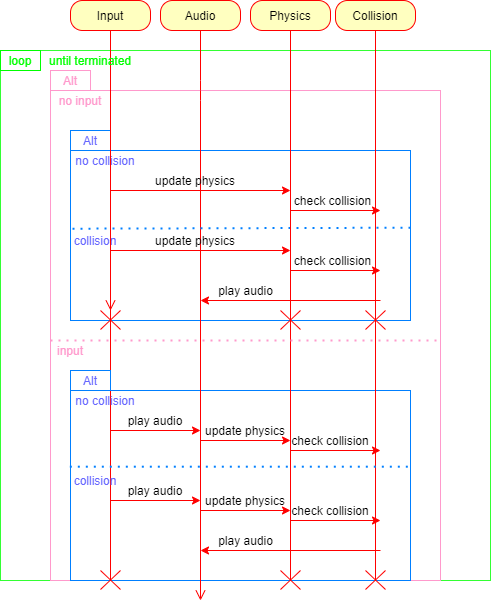

The diagram above was exported from draw.io. Its source (the exported page's mxGraphModel, read from the mxfile embedded in the PNG):
<mxGraphModel dx="824" dy="575" grid="1" gridSize="10" guides="1" tooltips="1" connect="1" arrows="1" fold="1" page="1" pageScale="1" pageWidth="850" pageHeight="1100" math="0" shadow="0">
  <root>
    <mxCell id="IyGlFojMm6XrgAad6OVP-0" />
    <mxCell id="IyGlFojMm6XrgAad6OVP-1" parent="IyGlFojMm6XrgAad6OVP-0" />
    <mxCell id="IyGlFojMm6XrgAad6OVP-16" value="" style="rounded=0;whiteSpace=wrap;html=1;strokeColor=#33FF33;" parent="IyGlFojMm6XrgAad6OVP-1" vertex="1">
      <mxGeometry x="90" y="120" width="490" height="530" as="geometry" />
    </mxCell>
    <mxCell id="IyGlFojMm6XrgAad6OVP-17" value="" style="rounded=0;whiteSpace=wrap;html=1;strokeColor=#FF99CC;" parent="IyGlFojMm6XrgAad6OVP-1" vertex="1">
      <mxGeometry x="140" y="160" width="390" height="490" as="geometry" />
    </mxCell>
    <mxCell id="IyGlFojMm6XrgAad6OVP-36" value="" style="rounded=0;whiteSpace=wrap;html=1;strokeColor=#007FFF;" parent="IyGlFojMm6XrgAad6OVP-1" vertex="1">
      <mxGeometry x="160" y="460" width="340" height="190" as="geometry" />
    </mxCell>
    <mxCell id="IyGlFojMm6XrgAad6OVP-25" value="" style="rounded=0;whiteSpace=wrap;html=1;strokeColor=#007FFF;" parent="IyGlFojMm6XrgAad6OVP-1" vertex="1">
      <mxGeometry x="160" y="220" width="340" height="170" as="geometry" />
    </mxCell>
    <mxCell id="IyGlFojMm6XrgAad6OVP-26" value="" style="rounded=0;whiteSpace=wrap;html=1;strokeColor=#007FFF;" parent="IyGlFojMm6XrgAad6OVP-1" vertex="1">
      <mxGeometry x="160" y="200" width="40" height="20" as="geometry" />
    </mxCell>
    <mxCell id="IyGlFojMm6XrgAad6OVP-27" value="&lt;font color=&quot;#6666ff&quot;&gt;Alt&lt;/font&gt;" style="text;html=1;fillColor=none;align=center;verticalAlign=middle;whiteSpace=wrap;rounded=0;strokeColor=#007FFF;" parent="IyGlFojMm6XrgAad6OVP-1" vertex="1">
      <mxGeometry x="160" y="200" width="40" height="20" as="geometry" />
    </mxCell>
    <mxCell id="IyGlFojMm6XrgAad6OVP-4" value="Input" style="rounded=1;whiteSpace=wrap;html=1;arcSize=40;fontColor=#000000;fillColor=#ffffc0;strokeColor=#ff0000;" parent="IyGlFojMm6XrgAad6OVP-1" vertex="1">
      <mxGeometry x="160" y="70" width="80" height="30" as="geometry" />
    </mxCell>
    <mxCell id="IyGlFojMm6XrgAad6OVP-5" value="" style="edgeStyle=orthogonalEdgeStyle;html=1;verticalAlign=bottom;endArrow=none;endSize=8;strokeColor=#ff0000;endFill=0;" parent="IyGlFojMm6XrgAad6OVP-1" source="IyGlFojMm6XrgAad6OVP-73" edge="1">
      <mxGeometry relative="1" as="geometry">
        <mxPoint x="200" y="650" as="targetPoint" />
        <Array as="points">
          <mxPoint x="200" y="160" />
        </Array>
      </mxGeometry>
    </mxCell>
    <mxCell id="IyGlFojMm6XrgAad6OVP-6" value="Audio" style="rounded=1;whiteSpace=wrap;html=1;arcSize=40;fontColor=#000000;fillColor=#ffffc0;strokeColor=#ff0000;" parent="IyGlFojMm6XrgAad6OVP-1" vertex="1">
      <mxGeometry x="250" y="70" width="80" height="30" as="geometry" />
    </mxCell>
    <mxCell id="IyGlFojMm6XrgAad6OVP-7" value="" style="edgeStyle=orthogonalEdgeStyle;html=1;verticalAlign=bottom;endArrow=open;endSize=8;strokeColor=#ff0000;" parent="IyGlFojMm6XrgAad6OVP-1" source="IyGlFojMm6XrgAad6OVP-6" edge="1">
      <mxGeometry relative="1" as="geometry">
        <mxPoint x="290" y="670" as="targetPoint" />
        <Array as="points">
          <mxPoint x="290" y="160" />
        </Array>
      </mxGeometry>
    </mxCell>
    <mxCell id="IyGlFojMm6XrgAad6OVP-8" value="Physics" style="rounded=1;whiteSpace=wrap;html=1;arcSize=40;fontColor=#000000;fillColor=#ffffc0;strokeColor=#ff0000;" parent="IyGlFojMm6XrgAad6OVP-1" vertex="1">
      <mxGeometry x="340" y="70" width="80" height="30" as="geometry" />
    </mxCell>
    <mxCell id="IyGlFojMm6XrgAad6OVP-9" value="" style="edgeStyle=orthogonalEdgeStyle;html=1;verticalAlign=bottom;endArrow=none;endSize=8;strokeColor=#ff0000;endFill=0;" parent="IyGlFojMm6XrgAad6OVP-1" source="IyGlFojMm6XrgAad6OVP-71" edge="1">
      <mxGeometry relative="1" as="geometry">
        <mxPoint x="380" y="650" as="targetPoint" />
        <Array as="points">
          <mxPoint x="380" y="160" />
        </Array>
      </mxGeometry>
    </mxCell>
    <mxCell id="IyGlFojMm6XrgAad6OVP-10" value="Collision" style="rounded=1;whiteSpace=wrap;html=1;arcSize=40;fontColor=#000000;fillColor=#ffffc0;strokeColor=#ff0000;" parent="IyGlFojMm6XrgAad6OVP-1" vertex="1">
      <mxGeometry x="425" y="70" width="80" height="30" as="geometry" />
    </mxCell>
    <mxCell id="IyGlFojMm6XrgAad6OVP-11" value="" style="edgeStyle=orthogonalEdgeStyle;html=1;verticalAlign=bottom;endArrow=none;endSize=8;strokeColor=#ff0000;endFill=0;" parent="IyGlFojMm6XrgAad6OVP-1" source="IyGlFojMm6XrgAad6OVP-69" edge="1">
      <mxGeometry relative="1" as="geometry">
        <mxPoint x="465" y="650" as="targetPoint" />
        <Array as="points">
          <mxPoint x="465" y="160" />
        </Array>
      </mxGeometry>
    </mxCell>
    <mxCell id="IyGlFojMm6XrgAad6OVP-19" value="&lt;font color=&quot;#ff99cc&quot;&gt;Alt&lt;/font&gt;" style="text;html=1;fillColor=none;align=center;verticalAlign=middle;whiteSpace=wrap;rounded=0;strokeColor=#FF99CC;" parent="IyGlFojMm6XrgAad6OVP-1" vertex="1">
      <mxGeometry x="140" y="140" width="40" height="20" as="geometry" />
    </mxCell>
    <mxCell id="IyGlFojMm6XrgAad6OVP-24" value="&lt;font color=&quot;#ff99cc&quot;&gt;no input&lt;/font&gt;" style="text;html=1;strokeColor=none;fillColor=none;align=center;verticalAlign=middle;whiteSpace=wrap;rounded=0;" parent="IyGlFojMm6XrgAad6OVP-1" vertex="1">
      <mxGeometry x="140" y="160" width="60" height="20" as="geometry" />
    </mxCell>
    <mxCell id="IyGlFojMm6XrgAad6OVP-28" value="&lt;font color=&quot;#6666ff&quot;&gt;no collision&lt;/font&gt;" style="text;html=1;strokeColor=none;fillColor=none;align=center;verticalAlign=middle;whiteSpace=wrap;rounded=0;" parent="IyGlFojMm6XrgAad6OVP-1" vertex="1">
      <mxGeometry x="160" y="220" width="70" height="20" as="geometry" />
    </mxCell>
    <mxCell id="IyGlFojMm6XrgAad6OVP-29" value="" style="endArrow=classic;html=1;strokeColor=#FF0000;" parent="IyGlFojMm6XrgAad6OVP-1" edge="1">
      <mxGeometry width="50" height="50" relative="1" as="geometry">
        <mxPoint x="200" y="260" as="sourcePoint" />
        <mxPoint x="380" y="260" as="targetPoint" />
      </mxGeometry>
    </mxCell>
    <mxCell id="IyGlFojMm6XrgAad6OVP-30" value="" style="endArrow=classic;html=1;strokeColor=#FF0000;" parent="IyGlFojMm6XrgAad6OVP-1" edge="1">
      <mxGeometry width="50" height="50" relative="1" as="geometry">
        <mxPoint x="380" y="280" as="sourcePoint" />
        <mxPoint x="470" y="280" as="targetPoint" />
      </mxGeometry>
    </mxCell>
    <mxCell id="IyGlFojMm6XrgAad6OVP-31" value="update physics" style="text;html=1;strokeColor=none;fillColor=none;align=center;verticalAlign=middle;whiteSpace=wrap;rounded=0;" parent="IyGlFojMm6XrgAad6OVP-1" vertex="1">
      <mxGeometry x="240" y="240" width="90" height="20" as="geometry" />
    </mxCell>
    <mxCell id="IyGlFojMm6XrgAad6OVP-32" value="check collision" style="text;html=1;strokeColor=none;fillColor=none;align=center;verticalAlign=middle;whiteSpace=wrap;rounded=0;" parent="IyGlFojMm6XrgAad6OVP-1" vertex="1">
      <mxGeometry x="380" y="260" width="85" height="20" as="geometry" />
    </mxCell>
    <mxCell id="IyGlFojMm6XrgAad6OVP-34" value="" style="endArrow=none;dashed=1;html=1;dashPattern=1 3;strokeWidth=2;strokeColor=#FF99CC;" parent="IyGlFojMm6XrgAad6OVP-1" edge="1">
      <mxGeometry width="50" height="50" relative="1" as="geometry">
        <mxPoint x="140" y="410" as="sourcePoint" />
        <mxPoint x="530" y="410" as="targetPoint" />
      </mxGeometry>
    </mxCell>
    <mxCell id="IyGlFojMm6XrgAad6OVP-35" value="&lt;font color=&quot;#ff99cc&quot;&gt;input&lt;/font&gt;" style="text;html=1;strokeColor=none;fillColor=none;align=center;verticalAlign=middle;whiteSpace=wrap;rounded=0;" parent="IyGlFojMm6XrgAad6OVP-1" vertex="1">
      <mxGeometry x="140" y="410" width="40" height="20" as="geometry" />
    </mxCell>
    <mxCell id="IyGlFojMm6XrgAad6OVP-37" value="" style="rounded=0;whiteSpace=wrap;html=1;strokeColor=#007FFF;" parent="IyGlFojMm6XrgAad6OVP-1" vertex="1">
      <mxGeometry x="160" y="440" width="40" height="20" as="geometry" />
    </mxCell>
    <mxCell id="IyGlFojMm6XrgAad6OVP-38" value="&lt;font color=&quot;#6666ff&quot;&gt;Alt&lt;/font&gt;" style="text;html=1;fillColor=none;align=center;verticalAlign=middle;whiteSpace=wrap;rounded=0;strokeColor=#007FFF;" parent="IyGlFojMm6XrgAad6OVP-1" vertex="1">
      <mxGeometry x="160" y="440" width="40" height="20" as="geometry" />
    </mxCell>
    <mxCell id="IyGlFojMm6XrgAad6OVP-39" value="&lt;font color=&quot;#6666ff&quot;&gt;no collision&lt;/font&gt;" style="text;html=1;strokeColor=none;fillColor=none;align=center;verticalAlign=middle;whiteSpace=wrap;rounded=0;" parent="IyGlFojMm6XrgAad6OVP-1" vertex="1">
      <mxGeometry x="160" y="460" width="70" height="20" as="geometry" />
    </mxCell>
    <mxCell id="IyGlFojMm6XrgAad6OVP-40" value="" style="endArrow=classic;html=1;strokeColor=#FF0000;" parent="IyGlFojMm6XrgAad6OVP-1" edge="1">
      <mxGeometry width="50" height="50" relative="1" as="geometry">
        <mxPoint x="200" y="500" as="sourcePoint" />
        <mxPoint x="290" y="500" as="targetPoint" />
      </mxGeometry>
    </mxCell>
    <mxCell id="IyGlFojMm6XrgAad6OVP-41" value="" style="endArrow=classic;html=1;strokeColor=#FF0000;" parent="IyGlFojMm6XrgAad6OVP-1" edge="1">
      <mxGeometry width="50" height="50" relative="1" as="geometry">
        <mxPoint x="380" y="520" as="sourcePoint" />
        <mxPoint x="470" y="520" as="targetPoint" />
      </mxGeometry>
    </mxCell>
    <mxCell id="IyGlFojMm6XrgAad6OVP-42" value="play audio" style="text;html=1;strokeColor=none;fillColor=none;align=center;verticalAlign=middle;whiteSpace=wrap;rounded=0;" parent="IyGlFojMm6XrgAad6OVP-1" vertex="1">
      <mxGeometry x="200" y="480" width="90" height="20" as="geometry" />
    </mxCell>
    <mxCell id="IyGlFojMm6XrgAad6OVP-43" value="check collision" style="text;html=1;strokeColor=none;fillColor=none;align=center;verticalAlign=middle;whiteSpace=wrap;rounded=0;" parent="IyGlFojMm6XrgAad6OVP-1" vertex="1">
      <mxGeometry x="380" y="500" width="80" height="20" as="geometry" />
    </mxCell>
    <mxCell id="IyGlFojMm6XrgAad6OVP-45" value="" style="endArrow=classic;html=1;strokeColor=#FF0000;" parent="IyGlFojMm6XrgAad6OVP-1" edge="1">
      <mxGeometry width="50" height="50" relative="1" as="geometry">
        <mxPoint x="290" y="510" as="sourcePoint" />
        <mxPoint x="380" y="510" as="targetPoint" />
      </mxGeometry>
    </mxCell>
    <mxCell id="IyGlFojMm6XrgAad6OVP-46" value="update physics" style="text;html=1;strokeColor=none;fillColor=none;align=center;verticalAlign=middle;whiteSpace=wrap;rounded=0;" parent="IyGlFojMm6XrgAad6OVP-1" vertex="1">
      <mxGeometry x="290" y="490" width="90" height="20" as="geometry" />
    </mxCell>
    <mxCell id="IyGlFojMm6XrgAad6OVP-49" value="" style="endArrow=classic;html=1;strokeColor=#FF0000;" parent="IyGlFojMm6XrgAad6OVP-1" edge="1">
      <mxGeometry width="50" height="50" relative="1" as="geometry">
        <mxPoint x="200" y="320" as="sourcePoint" />
        <mxPoint x="380" y="320" as="targetPoint" />
      </mxGeometry>
    </mxCell>
    <mxCell id="IyGlFojMm6XrgAad6OVP-50" value="update physics" style="text;html=1;strokeColor=none;fillColor=none;align=center;verticalAlign=middle;whiteSpace=wrap;rounded=0;" parent="IyGlFojMm6XrgAad6OVP-1" vertex="1">
      <mxGeometry x="240" y="300" width="90" height="20" as="geometry" />
    </mxCell>
    <mxCell id="IyGlFojMm6XrgAad6OVP-53" value="" style="endArrow=classic;html=1;strokeColor=#FF0000;" parent="IyGlFojMm6XrgAad6OVP-1" edge="1">
      <mxGeometry width="50" height="50" relative="1" as="geometry">
        <mxPoint x="380" y="340" as="sourcePoint" />
        <mxPoint x="470" y="340" as="targetPoint" />
      </mxGeometry>
    </mxCell>
    <mxCell id="IyGlFojMm6XrgAad6OVP-54" value="check collision" style="text;html=1;strokeColor=none;fillColor=none;align=center;verticalAlign=middle;whiteSpace=wrap;rounded=0;" parent="IyGlFojMm6XrgAad6OVP-1" vertex="1">
      <mxGeometry x="380" y="320" width="85" height="20" as="geometry" />
    </mxCell>
    <mxCell id="IyGlFojMm6XrgAad6OVP-55" value="" style="endArrow=none;dashed=1;html=1;dashPattern=1 3;strokeWidth=2;exitX=0.006;exitY=0.46;exitDx=0;exitDy=0;entryX=1.003;entryY=0.454;entryDx=0;entryDy=0;strokeColor=#007FFF;exitPerimeter=0;entryPerimeter=0;" parent="IyGlFojMm6XrgAad6OVP-1" source="IyGlFojMm6XrgAad6OVP-25" target="IyGlFojMm6XrgAad6OVP-25" edge="1">
      <mxGeometry width="50" height="50" relative="1" as="geometry">
        <mxPoint x="170" y="545" as="sourcePoint" />
        <mxPoint x="510" y="545" as="targetPoint" />
      </mxGeometry>
    </mxCell>
    <mxCell id="IyGlFojMm6XrgAad6OVP-56" value="&lt;font color=&quot;#6666ff&quot;&gt;collision&lt;/font&gt;" style="text;html=1;strokeColor=none;fillColor=none;align=center;verticalAlign=middle;whiteSpace=wrap;rounded=0;" parent="IyGlFojMm6XrgAad6OVP-1" vertex="1">
      <mxGeometry x="160" y="300" width="50" height="20" as="geometry" />
    </mxCell>
    <mxCell id="IyGlFojMm6XrgAad6OVP-57" value="&lt;font color=&quot;#6666ff&quot;&gt;collision&lt;/font&gt;" style="text;html=1;strokeColor=none;fillColor=none;align=center;verticalAlign=middle;whiteSpace=wrap;rounded=0;" parent="IyGlFojMm6XrgAad6OVP-1" vertex="1">
      <mxGeometry x="160" y="540" width="50" height="20" as="geometry" />
    </mxCell>
    <mxCell id="IyGlFojMm6XrgAad6OVP-58" value="" style="endArrow=classic;html=1;strokeColor=#FF0000;" parent="IyGlFojMm6XrgAad6OVP-1" edge="1">
      <mxGeometry width="50" height="50" relative="1" as="geometry">
        <mxPoint x="200" y="570" as="sourcePoint" />
        <mxPoint x="290" y="570" as="targetPoint" />
      </mxGeometry>
    </mxCell>
    <mxCell id="IyGlFojMm6XrgAad6OVP-59" value="" style="endArrow=classic;html=1;strokeColor=#FF0000;" parent="IyGlFojMm6XrgAad6OVP-1" edge="1">
      <mxGeometry width="50" height="50" relative="1" as="geometry">
        <mxPoint x="380" y="590" as="sourcePoint" />
        <mxPoint x="470" y="590" as="targetPoint" />
      </mxGeometry>
    </mxCell>
    <mxCell id="IyGlFojMm6XrgAad6OVP-60" value="play audio" style="text;html=1;strokeColor=none;fillColor=none;align=center;verticalAlign=middle;whiteSpace=wrap;rounded=0;" parent="IyGlFojMm6XrgAad6OVP-1" vertex="1">
      <mxGeometry x="200" y="550" width="90" height="20" as="geometry" />
    </mxCell>
    <mxCell id="IyGlFojMm6XrgAad6OVP-61" value="check collision" style="text;html=1;strokeColor=none;fillColor=none;align=center;verticalAlign=middle;whiteSpace=wrap;rounded=0;" parent="IyGlFojMm6XrgAad6OVP-1" vertex="1">
      <mxGeometry x="380" y="570" width="80" height="20" as="geometry" />
    </mxCell>
    <mxCell id="IyGlFojMm6XrgAad6OVP-62" value="" style="endArrow=classic;html=1;strokeColor=#FF0000;" parent="IyGlFojMm6XrgAad6OVP-1" edge="1">
      <mxGeometry width="50" height="50" relative="1" as="geometry">
        <mxPoint x="290" y="580" as="sourcePoint" />
        <mxPoint x="380" y="580" as="targetPoint" />
      </mxGeometry>
    </mxCell>
    <mxCell id="IyGlFojMm6XrgAad6OVP-63" value="update physics" style="text;html=1;strokeColor=none;fillColor=none;align=center;verticalAlign=middle;whiteSpace=wrap;rounded=0;" parent="IyGlFojMm6XrgAad6OVP-1" vertex="1">
      <mxGeometry x="290" y="560" width="90" height="20" as="geometry" />
    </mxCell>
    <mxCell id="IyGlFojMm6XrgAad6OVP-64" value="" style="endArrow=none;dashed=1;html=1;dashPattern=1 3;strokeWidth=2;exitX=-0.002;exitY=0.401;exitDx=0;exitDy=0;entryX=1;entryY=0.401;entryDx=0;entryDy=0;strokeColor=#007FFF;exitPerimeter=0;entryPerimeter=0;" parent="IyGlFojMm6XrgAad6OVP-1" source="IyGlFojMm6XrgAad6OVP-36" target="IyGlFojMm6XrgAad6OVP-36" edge="1">
      <mxGeometry width="50" height="50" relative="1" as="geometry">
        <mxPoint x="172.03999999999996" y="308.20000000000005" as="sourcePoint" />
        <mxPoint x="511.02" y="307.17999999999995" as="targetPoint" />
      </mxGeometry>
    </mxCell>
    <mxCell id="IyGlFojMm6XrgAad6OVP-65" value="" style="endArrow=classic;html=1;strokeColor=#FF0000;" parent="IyGlFojMm6XrgAad6OVP-1" edge="1">
      <mxGeometry width="50" height="50" relative="1" as="geometry">
        <mxPoint x="470" y="370" as="sourcePoint" />
        <mxPoint x="290" y="370" as="targetPoint" />
      </mxGeometry>
    </mxCell>
    <mxCell id="IyGlFojMm6XrgAad6OVP-66" value="play audio" style="text;html=1;strokeColor=none;fillColor=none;align=center;verticalAlign=middle;whiteSpace=wrap;rounded=0;" parent="IyGlFojMm6XrgAad6OVP-1" vertex="1">
      <mxGeometry x="302.5" y="350" width="65" height="20" as="geometry" />
    </mxCell>
    <mxCell id="IyGlFojMm6XrgAad6OVP-67" value="" style="endArrow=classic;html=1;strokeColor=#FF0000;" parent="IyGlFojMm6XrgAad6OVP-1" edge="1">
      <mxGeometry width="50" height="50" relative="1" as="geometry">
        <mxPoint x="470" y="620" as="sourcePoint" />
        <mxPoint x="290" y="620" as="targetPoint" />
      </mxGeometry>
    </mxCell>
    <mxCell id="IyGlFojMm6XrgAad6OVP-68" value="play audio" style="text;html=1;strokeColor=none;fillColor=none;align=center;verticalAlign=middle;whiteSpace=wrap;rounded=0;" parent="IyGlFojMm6XrgAad6OVP-1" vertex="1">
      <mxGeometry x="302.5" y="600" width="65" height="20" as="geometry" />
    </mxCell>
    <mxCell id="IyGlFojMm6XrgAad6OVP-69" value="" style="shape=umlDestroy;strokeColor=#FF0000;" parent="IyGlFojMm6XrgAad6OVP-1" vertex="1">
      <mxGeometry x="455" y="380" width="20" height="19" as="geometry" />
    </mxCell>
    <mxCell id="IyGlFojMm6XrgAad6OVP-70" value="" style="edgeStyle=orthogonalEdgeStyle;html=1;verticalAlign=bottom;endArrow=none;endSize=8;strokeColor=#ff0000;endFill=0;" parent="IyGlFojMm6XrgAad6OVP-1" source="IyGlFojMm6XrgAad6OVP-10" target="IyGlFojMm6XrgAad6OVP-69" edge="1">
      <mxGeometry relative="1" as="geometry">
        <mxPoint x="465" y="660" as="targetPoint" />
        <Array as="points" />
        <mxPoint x="465" y="100" as="sourcePoint" />
      </mxGeometry>
    </mxCell>
    <mxCell id="IyGlFojMm6XrgAad6OVP-71" value="" style="shape=umlDestroy;strokeColor=#FF0000;" parent="IyGlFojMm6XrgAad6OVP-1" vertex="1">
      <mxGeometry x="370" y="380" width="20" height="19" as="geometry" />
    </mxCell>
    <mxCell id="IyGlFojMm6XrgAad6OVP-72" value="" style="edgeStyle=orthogonalEdgeStyle;html=1;verticalAlign=bottom;endArrow=none;endSize=8;strokeColor=#ff0000;endFill=0;" parent="IyGlFojMm6XrgAad6OVP-1" source="IyGlFojMm6XrgAad6OVP-8" target="IyGlFojMm6XrgAad6OVP-71" edge="1">
      <mxGeometry relative="1" as="geometry">
        <mxPoint x="380" y="660" as="targetPoint" />
        <Array as="points" />
        <mxPoint x="380.0588235294117" y="100" as="sourcePoint" />
      </mxGeometry>
    </mxCell>
    <mxCell id="IyGlFojMm6XrgAad6OVP-73" value="" style="shape=umlDestroy;strokeColor=#FF0000;" parent="IyGlFojMm6XrgAad6OVP-1" vertex="1">
      <mxGeometry x="190" y="380" width="20" height="19" as="geometry" />
    </mxCell>
    <mxCell id="IyGlFojMm6XrgAad6OVP-74" value="" style="edgeStyle=orthogonalEdgeStyle;html=1;verticalAlign=bottom;endArrow=open;endSize=8;strokeColor=#ff0000;" parent="IyGlFojMm6XrgAad6OVP-1" source="IyGlFojMm6XrgAad6OVP-4" target="IyGlFojMm6XrgAad6OVP-73" edge="1">
      <mxGeometry relative="1" as="geometry">
        <mxPoint x="200" y="660" as="targetPoint" />
        <Array as="points" />
        <mxPoint x="200.0588235294117" y="100" as="sourcePoint" />
      </mxGeometry>
    </mxCell>
    <mxCell id="IyGlFojMm6XrgAad6OVP-75" value="" style="shape=umlDestroy;strokeColor=#FF0000;" parent="IyGlFojMm6XrgAad6OVP-1" vertex="1">
      <mxGeometry x="455" y="640" width="20" height="19" as="geometry" />
    </mxCell>
    <mxCell id="IyGlFojMm6XrgAad6OVP-76" value="" style="shape=umlDestroy;strokeColor=#FF0000;" parent="IyGlFojMm6XrgAad6OVP-1" vertex="1">
      <mxGeometry x="370" y="640" width="20" height="19" as="geometry" />
    </mxCell>
    <mxCell id="IyGlFojMm6XrgAad6OVP-77" value="" style="shape=umlDestroy;strokeColor=#FF0000;" parent="IyGlFojMm6XrgAad6OVP-1" vertex="1">
      <mxGeometry x="190" y="640" width="20" height="19" as="geometry" />
    </mxCell>
    <mxCell id="IyGlFojMm6XrgAad6OVP-79" value="" style="rounded=0;whiteSpace=wrap;html=1;strokeColor=#00FF00;" parent="IyGlFojMm6XrgAad6OVP-1" vertex="1">
      <mxGeometry x="90" y="120" width="40" height="20" as="geometry" />
    </mxCell>
    <mxCell id="IyGlFojMm6XrgAad6OVP-80" value="&lt;font color=&quot;#00ff00&quot;&gt;loop&lt;/font&gt;" style="text;html=1;strokeColor=none;fillColor=none;align=center;verticalAlign=middle;whiteSpace=wrap;rounded=0;" parent="IyGlFojMm6XrgAad6OVP-1" vertex="1">
      <mxGeometry x="90" y="120" width="40" height="20" as="geometry" />
    </mxCell>
    <mxCell id="IyGlFojMm6XrgAad6OVP-82" value="&lt;font color=&quot;#00ff00&quot;&gt;until terminated&lt;/font&gt;" style="text;html=1;strokeColor=none;fillColor=none;align=center;verticalAlign=middle;whiteSpace=wrap;rounded=0;" parent="IyGlFojMm6XrgAad6OVP-1" vertex="1">
      <mxGeometry x="130" y="120" width="100" height="20" as="geometry" />
    </mxCell>
  </root>
</mxGraphModel>